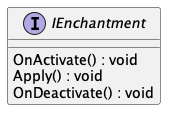

The diagram above was rendered by PlantUML. Its source (embedded in the PNG):
@startuml
interface IEnchantment {
    OnActivate() : void
    Apply() : void
    OnDeactivate() : void
}
@enduml